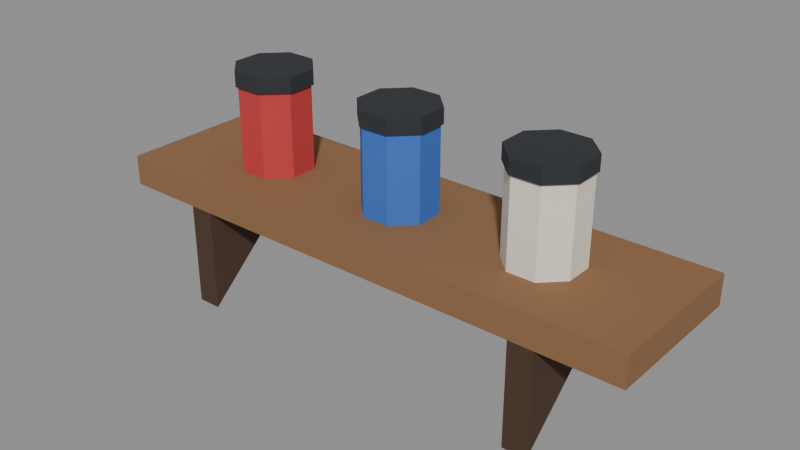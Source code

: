 # Source: shelf.blend  (saved by Blender 5.0.119; exported with 4.5.12 LTS)
import bpy
from mathutils import Matrix  # noqa: F401  (used for matrix-valued properties, if any)

bpy.ops.wm.read_factory_settings(use_empty=True)
scene = bpy.context.scene
scene.name = 'Scene'

# ---- materials (node trees are filled in below, after node groups)
mat_wood = bpy.data.materials.new('wood')
mat_wood.diffuse_color = (0.2582, 0.1301, 0.05613, 1.0)
mat_wood.roughness = 0.9
mat_wood_dark = bpy.data.materials.new('wood_dark')
mat_wood_dark.diffuse_color = (0.06848, 0.03434, 0.01938, 1.0)
mat_wood_dark.roughness = 0.9
mat_can_red = bpy.data.materials.new('can_red')
mat_can_red.diffuse_color = (0.5395, 0.04374, 0.04374, 1.0)
mat_can_red.roughness = 0.9
mat_iron = bpy.data.materials.new('iron')
mat_iron.diffuse_color = (0.02416, 0.02732, 0.0331, 1.0)
mat_iron.roughness = 0.9
mat_can_blue = bpy.data.materials.new('can_blue')
mat_can_blue.diffuse_color = (0.04374, 0.147, 0.5395, 1.0)
mat_can_blue.roughness = 0.9
mat_paper = bpy.data.materials.new('paper')
mat_paper.diffuse_color = (0.8469, 0.7913, 0.6724, 1.0)
mat_paper.roughness = 0.9

# ---- material node trees
mat_wood.use_nodes = True; mat_wood.node_tree.nodes.clear()
_N = mat_wood.node_tree.nodes; _L = mat_wood.node_tree.links
n0 = _N.new('ShaderNodeBsdfPrincipled'); n0.name = 'Principled BSDF'; n0.location = (-200, 100)
n0.inputs[0].default_value = (0.2582, 0.1301, 0.05613, 1.0)
n0.inputs[2].default_value = 0.9
n0.inputs[27].default_value = (0.0, 0.0, 0.0, 1.0)
n1 = _N.new('ShaderNodeOutputMaterial'); n1.name = 'Material Output'; n1.location = (200, 100)
_L.new(n0.outputs[0], n1.inputs[0])
n1.is_active_output = True
mat_wood_dark.use_nodes = True; mat_wood_dark.node_tree.nodes.clear()
_N = mat_wood_dark.node_tree.nodes; _L = mat_wood_dark.node_tree.links
n0 = _N.new('ShaderNodeBsdfPrincipled'); n0.name = 'Principled BSDF'; n0.location = (-200, 100)
n0.inputs[0].default_value = (0.06848, 0.03434, 0.01938, 1.0)
n0.inputs[2].default_value = 0.9
n0.inputs[27].default_value = (0.0, 0.0, 0.0, 1.0)
n1 = _N.new('ShaderNodeOutputMaterial'); n1.name = 'Material Output'; n1.location = (200, 100)
_L.new(n0.outputs[0], n1.inputs[0])
n1.is_active_output = True
mat_can_red.use_nodes = True; mat_can_red.node_tree.nodes.clear()
_N = mat_can_red.node_tree.nodes; _L = mat_can_red.node_tree.links
n0 = _N.new('ShaderNodeBsdfPrincipled'); n0.name = 'Principled BSDF'; n0.location = (-200, 100)
n0.inputs[0].default_value = (0.5395, 0.04374, 0.04374, 1.0)
n0.inputs[2].default_value = 0.9
n0.inputs[27].default_value = (0.0, 0.0, 0.0, 1.0)
n1 = _N.new('ShaderNodeOutputMaterial'); n1.name = 'Material Output'; n1.location = (200, 100)
_L.new(n0.outputs[0], n1.inputs[0])
n1.is_active_output = True
mat_iron.use_nodes = True; mat_iron.node_tree.nodes.clear()
_N = mat_iron.node_tree.nodes; _L = mat_iron.node_tree.links
n0 = _N.new('ShaderNodeBsdfPrincipled'); n0.name = 'Principled BSDF'; n0.location = (-200, 100)
n0.inputs[0].default_value = (0.02416, 0.02732, 0.0331, 1.0)
n0.inputs[2].default_value = 0.9
n0.inputs[27].default_value = (0.0, 0.0, 0.0, 1.0)
n1 = _N.new('ShaderNodeOutputMaterial'); n1.name = 'Material Output'; n1.location = (200, 100)
_L.new(n0.outputs[0], n1.inputs[0])
n1.is_active_output = True
mat_can_blue.use_nodes = True; mat_can_blue.node_tree.nodes.clear()
_N = mat_can_blue.node_tree.nodes; _L = mat_can_blue.node_tree.links
n0 = _N.new('ShaderNodeBsdfPrincipled'); n0.name = 'Principled BSDF'; n0.location = (-200, 100)
n0.inputs[0].default_value = (0.04374, 0.147, 0.5395, 1.0)
n0.inputs[2].default_value = 0.9
n0.inputs[27].default_value = (0.0, 0.0, 0.0, 1.0)
n1 = _N.new('ShaderNodeOutputMaterial'); n1.name = 'Material Output'; n1.location = (200, 100)
_L.new(n0.outputs[0], n1.inputs[0])
n1.is_active_output = True
mat_paper.use_nodes = True; mat_paper.node_tree.nodes.clear()
_N = mat_paper.node_tree.nodes; _L = mat_paper.node_tree.links
n0 = _N.new('ShaderNodeBsdfPrincipled'); n0.name = 'Principled BSDF'; n0.location = (-200, 100)
n0.inputs[0].default_value = (0.8469, 0.7913, 0.6724, 1.0)
n0.inputs[2].default_value = 0.9
n0.inputs[27].default_value = (0.0, 0.0, 0.0, 1.0)
n1 = _N.new('ShaderNodeOutputMaterial'); n1.name = 'Material Output'; n1.location = (200, 100)
_L.new(n0.outputs[0], n1.inputs[0])
n1.is_active_output = True

# ---- meshes
me_shelf = bpy.data.meshes.new('Shelf')
me_shelf.from_pydata([(-0.45, 0.0, 0.0), (0.45, 0.0, 0.0), (-0.45, 0.25, 0.0), (0.45, 0.25, 0.0), (-0.45, 0.0, 0.05), (0.45, 0.0, 0.05), (-0.45, 0.25, 0.05), (0.45, 0.25, 0.05), (-0.32, 0.0, 0.0), (-0.32, 0.19, 0.0), (-0.32, 0.0, -0.17), (-0.28, 0.0, 0.0), (-0.28, 0.19, 0.0), (-0.28, 0.0, -0.17), (0.28, 0.0, 0.0), (0.28, 0.19, 0.0), (0.28, 0.0, -0.17), (0.32, 0.0, 0.0), (0.32, 0.19, 0.0), (0.32, 0.0, -0.17)], [], [(0, 2, 3, 1), (4, 5, 7, 6), (0, 1, 5, 4), (2, 6, 7, 3), (0, 4, 6, 2), (1, 3, 7, 5), (11, 12, 9, 8), (12, 13, 10, 9), (13, 11, 8, 10), (8, 9, 10), (13, 12, 11), (17, 18, 15, 14), (18, 19, 16, 15), (19, 17, 14, 16), (14, 15, 16), (19, 18, 17)])
me_shelf.polygons.foreach_set('material_index', [0, 0, 0, 0, 0, 0, 1, 1, 1, 1, 1, 1, 1, 1, 1, 1])
me_shelf.materials.append(mat_wood)
me_shelf.materials.append(mat_wood_dark)
me_shelf.update()
me_jars = bpy.data.meshes.new('Jars')
me_jars.from_pydata([(-0.1946, 0.148, 0.05), (-0.227, 0.1804, 0.05), (-0.273, 0.1804, 0.05), (-0.3054, 0.148, 0.05), (-0.3054, 0.102, 0.05), (-0.273, 0.06957, 0.05), (-0.227, 0.06957, 0.05), (-0.1946, 0.102, 0.05), (-0.1946, 0.148, 0.19), (-0.227, 0.1804, 0.19), (-0.273, 0.1804, 0.19), (-0.3054, 0.148, 0.19), (-0.3054, 0.102, 0.19), (-0.273, 0.06957, 0.19), (-0.227, 0.06957, 0.19), (-0.1946, 0.102, 0.19), (-0.1909, 0.1495, 0.19), (-0.2255, 0.1841, 0.19), (-0.2745, 0.1841, 0.19), (-0.3091, 0.1495, 0.19), (-0.3091, 0.1005, 0.19), (-0.2745, 0.06587, 0.19), (-0.2255, 0.06587, 0.19), (-0.1909, 0.1005, 0.19), (-0.1909, 0.1495, 0.215), (-0.2255, 0.1841, 0.215), (-0.2745, 0.1841, 0.215), (-0.3091, 0.1495, 0.215), (-0.3091, 0.1005, 0.215), (-0.2745, 0.06587, 0.215), (-0.2255, 0.06587, 0.215), (-0.1909, 0.1005, 0.215), (0.05543, 0.148, 0.05), (0.02296, 0.1804, 0.05), (-0.02296, 0.1804, 0.05), (-0.05543, 0.148, 0.05), (-0.05543, 0.102, 0.05), (-0.02296, 0.06957, 0.05), (0.02296, 0.06957, 0.05), (0.05543, 0.102, 0.05), (0.05543, 0.148, 0.19), (0.02296, 0.1804, 0.19), (-0.02296, 0.1804, 0.19), (-0.05543, 0.148, 0.19), (-0.05543, 0.102, 0.19), (-0.02296, 0.06957, 0.19), (0.02296, 0.06957, 0.19), (0.05543, 0.102, 0.19), (0.05913, 0.1495, 0.19), (0.02449, 0.1841, 0.19), (-0.02449, 0.1841, 0.19), (-0.05913, 0.1495, 0.19), (-0.05913, 0.1005, 0.19), (-0.02449, 0.06587, 0.19), (0.02449, 0.06587, 0.19), (0.05913, 0.1005, 0.19), (0.05913, 0.1495, 0.215), (0.02449, 0.1841, 0.215), (-0.02449, 0.1841, 0.215), (-0.05913, 0.1495, 0.215), (-0.05913, 0.1005, 0.215), (-0.02449, 0.06587, 0.215), (0.02449, 0.06587, 0.215), (0.05913, 0.1005, 0.215), (0.3054, 0.148, 0.05), (0.273, 0.1804, 0.05), (0.227, 0.1804, 0.05), (0.1946, 0.148, 0.05), (0.1946, 0.102, 0.05), (0.227, 0.06957, 0.05), (0.273, 0.06957, 0.05), (0.3054, 0.102, 0.05), (0.3054, 0.148, 0.19), (0.273, 0.1804, 0.19), (0.227, 0.1804, 0.19), (0.1946, 0.148, 0.19), (0.1946, 0.102, 0.19), (0.227, 0.06957, 0.19), (0.273, 0.06957, 0.19), (0.3054, 0.102, 0.19), (0.3091, 0.1495, 0.19), (0.2745, 0.1841, 0.19), (0.2255, 0.1841, 0.19), (0.1909, 0.1495, 0.19), (0.1909, 0.1005, 0.19), (0.2255, 0.06587, 0.19), (0.2745, 0.06587, 0.19), (0.3091, 0.1005, 0.19), (0.3091, 0.1495, 0.215), (0.2745, 0.1841, 0.215), (0.2255, 0.1841, 0.215), (0.1909, 0.1495, 0.215), (0.1909, 0.1005, 0.215), (0.2255, 0.06587, 0.215), (0.2745, 0.06587, 0.215), (0.3091, 0.1005, 0.215)], [], [(0, 1, 9, 8), (1, 2, 10, 9), (2, 3, 11, 10), (3, 4, 12, 11), (4, 5, 13, 12), (5, 6, 14, 13), (6, 7, 15, 14), (7, 0, 8, 15), (16, 17, 25, 24), (17, 18, 26, 25), (18, 19, 27, 26), (19, 20, 28, 27), (20, 21, 29, 28), (21, 22, 30, 29), (22, 23, 31, 30), (23, 16, 24, 31), (24, 25, 26, 27, 28, 29, 30, 31), (32, 33, 41, 40), (33, 34, 42, 41), (34, 35, 43, 42), (35, 36, 44, 43), (36, 37, 45, 44), (37, 38, 46, 45), (38, 39, 47, 46), (39, 32, 40, 47), (48, 49, 57, 56), (49, 50, 58, 57), (50, 51, 59, 58), (51, 52, 60, 59), (52, 53, 61, 60), (53, 54, 62, 61), (54, 55, 63, 62), (55, 48, 56, 63), (56, 57, 58, 59, 60, 61, 62, 63), (64, 65, 73, 72), (65, 66, 74, 73), (66, 67, 75, 74), (67, 68, 76, 75), (68, 69, 77, 76), (69, 70, 78, 77), (70, 71, 79, 78), (71, 64, 72, 79), (80, 81, 89, 88), (81, 82, 90, 89), (82, 83, 91, 90), (83, 84, 92, 91), (84, 85, 93, 92), (85, 86, 94, 93), (86, 87, 95, 94), (87, 80, 88, 95), (88, 89, 90, 91, 92, 93, 94, 95)])
me_jars.polygons.foreach_set('material_index', [0, 0, 0, 0, 0, 0, 0, 0, 1, 1, 1, 1, 1, 1, 1, 1, 1, 2, 2, 2, 2, 2, 2, 2, 2, 1, 1, 1, 1, 1, 1, 1, 1, 1, 3, 3, 3, 3, 3, 3, 3, 3, 1, 1, 1, 1, 1, 1, 1, 1, 1])
me_jars.materials.append(mat_can_red)
me_jars.materials.append(mat_iron)
me_jars.materials.append(mat_can_blue)
me_jars.materials.append(mat_paper)
me_jars.update()

# ---- objects
ob_shelf = bpy.data.objects.new('Shelf', me_shelf)
ob_jars = bpy.data.objects.new('Jars', me_jars)

# ---- transforms, parenting, visibility, modifiers, constraints
ob_shelf.location = (0.0, 0.0, 0.0)
ob_jars.parent = ob_shelf
ob_jars.location = (0.0, 0.0, 0.0)

# ---- collection membership
scene.collection.objects.link(ob_shelf)
scene.collection.objects.link(ob_jars)

# ---- scene / render settings (as saved in the file)
scene.frame_start = 1; scene.frame_end = 250; scene.frame_set(1)
scene.render.engine = 'BLENDER_EEVEE_NEXT'
scene.render.bake_bias = 0.0
scene.render.bake_samples = 0
scene.cycles.sampling_pattern = 'TABULATED_SOBOL'
scene.eevee.use_volume_custom_range = False
bpy.context.view_layer.update()

# ---- added for rendering (the .blend has no active camera and no usable light): camera, sun + grey world if the file has none
cam_auto = bpy.data.cameras.new('AutoCamera')
cam_auto.lens = 50.0
cam_auto.sensor_width = 36.0
cam_auto.clip_end = 1000.0
ob_auto_camera = bpy.data.objects.new('AutoCamera', cam_auto)
scene.collection.objects.link(ob_auto_camera)
ob_auto_camera.location = (0.934763, -0.996716, 0.77031)
ob_auto_camera.rotation_euler = (1.09748, -7.21219e-08, 0.694738)
scene.camera = ob_auto_camera
light_auto_sun = bpy.data.lights.new('AutoSun', 'SUN')
light_auto_sun.energy = 3.0
light_auto_sun.angle = 0.0523599
ob_auto_sun = bpy.data.objects.new('AutoSun', light_auto_sun)
scene.collection.objects.link(ob_auto_sun)
ob_auto_sun.rotation_euler = (0.872665, 0.174533, 0.523599)
if scene.world is None:
    world_auto = bpy.data.worlds.new('AutoWorld')
    world_auto.color = (0.3, 0.3, 0.3)
    scene.world = world_auto
bpy.context.view_layer.update()
